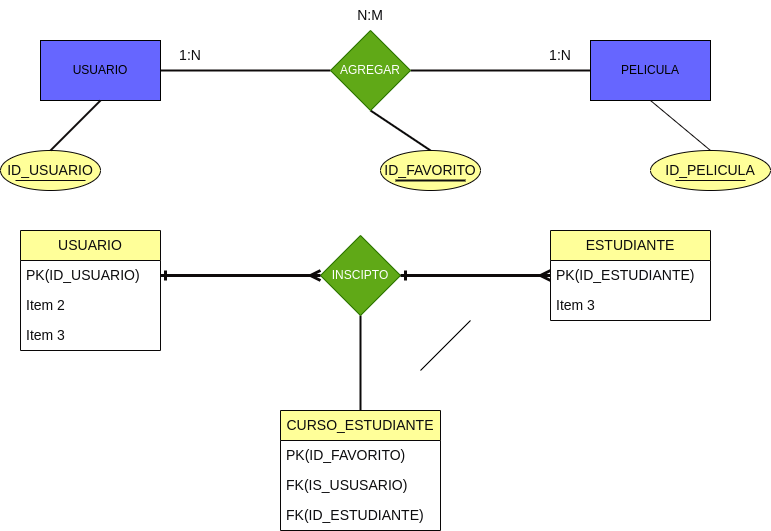

The diagram above was exported from draw.io. Its source (the exported page's mxGraphModel, read from the mxfile embedded in the PNG):
<mxGraphModel dx="1096" dy="764" grid="1" gridSize="10" guides="1" tooltips="1" connect="1" arrows="1" fold="1" page="1" pageScale="1" pageWidth="850" pageHeight="1100" background="#ffffff" math="0" shadow="0">
  <root>
    <mxCell id="0" />
    <mxCell id="1" parent="0" />
    <mxCell id="2" value="" style="endArrow=none;html=1;rounded=0;" edge="1" parent="1">
      <mxGeometry width="50" height="50" relative="1" as="geometry">
        <mxPoint x="450" y="420" as="sourcePoint" />
        <mxPoint x="500" y="370" as="targetPoint" />
      </mxGeometry>
    </mxCell>
    <mxCell id="3" value="" style="endArrow=none;html=1;rounded=1;strokeColor=#0e0b0b;entryX=0;entryY=0.5;entryDx=0;entryDy=0;strokeWidth=2;" edge="1" parent="1" source="8" target="6">
      <mxGeometry width="50" height="50" relative="1" as="geometry">
        <mxPoint x="530" y="160" as="sourcePoint" />
        <mxPoint x="580" y="110" as="targetPoint" />
      </mxGeometry>
    </mxCell>
    <mxCell id="4" value="" style="endArrow=none;html=1;rounded=1;strokeColor=#0e0b0b;exitX=1;exitY=0.5;exitDx=0;exitDy=0;strokeWidth=2;" edge="1" parent="1" source="5" target="8">
      <mxGeometry width="50" height="50" relative="1" as="geometry">
        <mxPoint x="200" y="110" as="sourcePoint" />
        <mxPoint x="250" y="60" as="targetPoint" />
      </mxGeometry>
    </mxCell>
    <mxCell id="5" value="USUARIO" style="rounded=0;whiteSpace=wrap;html=1;fillStyle=auto;fillColor=#6666FF;" vertex="1" parent="1">
      <mxGeometry x="70" y="90" width="120" height="60" as="geometry" />
    </mxCell>
    <mxCell id="6" value="PELICULA" style="rounded=0;whiteSpace=wrap;html=1;fillStyle=auto;fillColor=#6666FF;" vertex="1" parent="1">
      <mxGeometry x="620" y="90" width="120" height="60" as="geometry" />
    </mxCell>
    <mxCell id="7" style="edgeStyle=none;html=1;exitX=0.5;exitY=1;exitDx=0;exitDy=0;entryX=0.5;entryY=0;entryDx=0;entryDy=0;strokeColor=#0b0a0a;strokeWidth=2;endArrow=none;endFill=0;" edge="1" parent="1" source="8" target="30">
      <mxGeometry relative="1" as="geometry" />
    </mxCell>
    <mxCell id="8" value="AGREGAR" style="rhombus;whiteSpace=wrap;html=1;fillStyle=auto;fillColor=#60a917;fontColor=#ffffff;strokeColor=#2D7600;" vertex="1" parent="1">
      <mxGeometry x="360" y="80" width="80" height="80" as="geometry" />
    </mxCell>
    <mxCell id="9" value="1:N" style="text;html=1;strokeColor=none;fillColor=none;align=center;verticalAlign=middle;whiteSpace=wrap;rounded=0;labelBackgroundColor=none;fillStyle=auto;fontSize=14;fontColor=#0c0c0e;" vertex="1" parent="1">
      <mxGeometry x="190" y="90" width="60" height="30" as="geometry" />
    </mxCell>
    <mxCell id="10" value="1:N" style="text;html=1;strokeColor=none;fillColor=none;align=center;verticalAlign=middle;whiteSpace=wrap;rounded=0;labelBackgroundColor=none;fillStyle=auto;fontSize=14;fontColor=#0c0c0e;" vertex="1" parent="1">
      <mxGeometry x="560" y="90" width="60" height="30" as="geometry" />
    </mxCell>
    <mxCell id="11" value="N:M" style="text;html=1;strokeColor=none;fillColor=none;align=center;verticalAlign=middle;whiteSpace=wrap;rounded=0;labelBackgroundColor=none;fillStyle=auto;fontSize=14;fontColor=#0c0c0e;" vertex="1" parent="1">
      <mxGeometry x="370" y="50" width="60" height="30" as="geometry" />
    </mxCell>
    <mxCell id="12" value="USUARIO" style="swimlane;fontStyle=0;childLayout=stackLayout;horizontal=1;startSize=30;horizontalStack=0;resizeParent=1;resizeParentMax=0;resizeLast=0;collapsible=1;marginBottom=0;whiteSpace=wrap;html=1;labelBackgroundColor=none;fillStyle=auto;strokeColor=#090707;fontSize=14;fontColor=#0c0c0e;fillColor=#FFFF99;" vertex="1" parent="1">
      <mxGeometry x="50" y="280" width="140" height="120" as="geometry" />
    </mxCell>
    <mxCell id="13" value="PK(ID_USUARIO)" style="text;strokeColor=none;fillColor=none;align=left;verticalAlign=middle;spacingLeft=4;spacingRight=4;overflow=hidden;points=[[0,0.5],[1,0.5]];portConstraint=eastwest;rotatable=0;whiteSpace=wrap;html=1;labelBackgroundColor=none;fillStyle=auto;fontSize=14;fontColor=#0c0c0e;" vertex="1" parent="12">
      <mxGeometry y="30" width="140" height="30" as="geometry" />
    </mxCell>
    <mxCell id="14" value="Item 2" style="text;strokeColor=none;fillColor=none;align=left;verticalAlign=middle;spacingLeft=4;spacingRight=4;overflow=hidden;points=[[0,0.5],[1,0.5]];portConstraint=eastwest;rotatable=0;whiteSpace=wrap;html=1;labelBackgroundColor=none;fillStyle=auto;fontSize=14;fontColor=#0c0c0e;" vertex="1" parent="12">
      <mxGeometry y="60" width="140" height="30" as="geometry" />
    </mxCell>
    <mxCell id="15" value="Item 3" style="text;strokeColor=none;fillColor=none;align=left;verticalAlign=middle;spacingLeft=4;spacingRight=4;overflow=hidden;points=[[0,0.5],[1,0.5]];portConstraint=eastwest;rotatable=0;whiteSpace=wrap;html=1;labelBackgroundColor=none;fillStyle=auto;fontSize=14;fontColor=#0c0c0e;" vertex="1" parent="12">
      <mxGeometry y="90" width="140" height="30" as="geometry" />
    </mxCell>
    <mxCell id="16" value="ID_USUARIO" style="ellipse;whiteSpace=wrap;html=1;labelBackgroundColor=none;fillStyle=auto;strokeColor=#090707;fontSize=14;fontColor=#0c0c0e;fillColor=#FFFF99;" vertex="1" parent="1">
      <mxGeometry x="30" y="200" width="100" height="40" as="geometry" />
    </mxCell>
    <mxCell id="17" value="" style="endArrow=none;html=1;rounded=1;strokeColor=#0e0b0b;fontSize=14;fontColor=#0c0c0e;" edge="1" parent="1">
      <mxGeometry width="50" height="50" relative="1" as="geometry">
        <mxPoint x="45" y="230" as="sourcePoint" />
        <mxPoint x="115" y="230" as="targetPoint" />
      </mxGeometry>
    </mxCell>
    <mxCell id="18" value="" style="endArrow=none;html=1;rounded=1;strokeColor=#0e0b0b;fontSize=14;fontColor=#0c0c0e;entryX=0.5;entryY=1;entryDx=0;entryDy=0;exitX=0.5;exitY=0;exitDx=0;exitDy=0;strokeWidth=2;" edge="1" parent="1" source="16" target="5">
      <mxGeometry width="50" height="50" relative="1" as="geometry">
        <mxPoint x="80" y="200" as="sourcePoint" />
        <mxPoint x="130" y="150" as="targetPoint" />
      </mxGeometry>
    </mxCell>
    <mxCell id="19" value="ESTUDIANTE" style="swimlane;fontStyle=0;childLayout=stackLayout;horizontal=1;startSize=30;horizontalStack=0;resizeParent=1;resizeParentMax=0;resizeLast=0;collapsible=1;marginBottom=0;whiteSpace=wrap;html=1;labelBackgroundColor=none;fillStyle=auto;strokeColor=#090707;fontSize=14;fontColor=#0c0c0e;fillColor=#FFFF99;" vertex="1" parent="1">
      <mxGeometry x="580" y="280" width="160" height="90" as="geometry" />
    </mxCell>
    <mxCell id="20" value="PK(ID_ESTUDIANTE)" style="text;strokeColor=none;fillColor=none;align=left;verticalAlign=middle;spacingLeft=4;spacingRight=4;overflow=hidden;points=[[0,0.5],[1,0.5]];portConstraint=eastwest;rotatable=0;whiteSpace=wrap;html=1;labelBackgroundColor=none;fillStyle=auto;fontSize=14;fontColor=#0c0c0e;" vertex="1" parent="19">
      <mxGeometry y="30" width="160" height="30" as="geometry" />
    </mxCell>
    <mxCell id="22" value="Item 3" style="text;strokeColor=none;fillColor=none;align=left;verticalAlign=middle;spacingLeft=4;spacingRight=4;overflow=hidden;points=[[0,0.5],[1,0.5]];portConstraint=eastwest;rotatable=0;whiteSpace=wrap;html=1;labelBackgroundColor=none;fillStyle=auto;fontSize=14;fontColor=#0c0c0e;" vertex="1" parent="19">
      <mxGeometry y="60" width="160" height="30" as="geometry" />
    </mxCell>
    <mxCell id="23" value="ID_PELICULA" style="ellipse;whiteSpace=wrap;html=1;labelBackgroundColor=none;fillStyle=auto;strokeColor=#090707;fontSize=14;fontColor=#0c0c0e;fillColor=#FFFF99;" vertex="1" parent="1">
      <mxGeometry x="680" y="200" width="120" height="40" as="geometry" />
    </mxCell>
    <mxCell id="24" value="" style="endArrow=none;html=1;rounded=1;strokeColor=#0e0b0b;fontSize=14;fontColor=#0c0c0e;" edge="1" parent="1">
      <mxGeometry width="50" height="50" relative="1" as="geometry">
        <mxPoint x="705" y="230" as="sourcePoint" />
        <mxPoint x="775" y="230" as="targetPoint" />
      </mxGeometry>
    </mxCell>
    <mxCell id="25" value="" style="endArrow=none;html=1;rounded=1;strokeColor=#0e0b0b;fontSize=14;fontColor=#0c0c0e;entryX=0.5;entryY=1;entryDx=0;entryDy=0;exitX=0.5;exitY=0;exitDx=0;exitDy=0;" edge="1" parent="1" source="23" target="6">
      <mxGeometry width="50" height="50" relative="1" as="geometry">
        <mxPoint x="720" y="350" as="sourcePoint" />
        <mxPoint x="770" y="300" as="targetPoint" />
      </mxGeometry>
    </mxCell>
    <mxCell id="26" style="edgeStyle=none;html=1;entryX=0.5;entryY=0;entryDx=0;entryDy=0;strokeColor=#0b0a0a;strokeWidth=2;endArrow=none;endFill=0;" edge="1" parent="1" source="27" target="31">
      <mxGeometry relative="1" as="geometry" />
    </mxCell>
    <mxCell id="27" value="INSCIPTO" style="rhombus;whiteSpace=wrap;html=1;fillStyle=auto;fillColor=#60a917;fontColor=#ffffff;strokeColor=#2D7600;" vertex="1" parent="1">
      <mxGeometry x="350" y="285" width="80" height="80" as="geometry" />
    </mxCell>
    <mxCell id="28" value="" style="endArrow=ERmany;html=1;rounded=1;strokeColor=#0e0b0b;fontSize=14;fontColor=#0c0c0e;endFill=0;startArrow=ERone;startFill=0;entryX=0;entryY=0.5;entryDx=0;entryDy=0;exitX=1;exitY=0.5;exitDx=0;exitDy=0;strokeWidth=3;" edge="1" parent="1" source="13" target="27">
      <mxGeometry width="50" height="50" relative="1" as="geometry">
        <mxPoint x="230" y="360" as="sourcePoint" />
        <mxPoint x="280" y="310" as="targetPoint" />
      </mxGeometry>
    </mxCell>
    <mxCell id="29" value="" style="endArrow=ERmany;html=1;rounded=1;strokeColor=#0e0b0b;fontSize=14;fontColor=#0c0c0e;endFill=0;startArrow=ERone;startFill=0;entryX=0;entryY=0.5;entryDx=0;entryDy=0;exitX=1;exitY=0.5;exitDx=0;exitDy=0;strokeWidth=3;" edge="1" parent="1" source="27" target="20">
      <mxGeometry width="50" height="50" relative="1" as="geometry">
        <mxPoint x="200" y="315" as="sourcePoint" />
        <mxPoint x="355" y="315" as="targetPoint" />
      </mxGeometry>
    </mxCell>
    <mxCell id="30" value="ID_FAVORITO" style="ellipse;whiteSpace=wrap;html=1;labelBackgroundColor=none;fillStyle=auto;strokeColor=#090707;fontSize=14;fontColor=#0c0c0e;fillColor=#FFFF99;" vertex="1" parent="1">
      <mxGeometry x="410" y="200" width="100" height="40" as="geometry" />
    </mxCell>
    <mxCell id="31" value="CURSO_ESTUDIANTE" style="swimlane;fontStyle=0;childLayout=stackLayout;horizontal=1;startSize=30;horizontalStack=0;resizeParent=1;resizeParentMax=0;resizeLast=0;collapsible=1;marginBottom=0;whiteSpace=wrap;html=1;labelBackgroundColor=none;fillStyle=auto;strokeColor=#090707;fontSize=14;fontColor=#0c0c0e;fillColor=#FFFF99;" vertex="1" parent="1">
      <mxGeometry x="310" y="460" width="160" height="120" as="geometry" />
    </mxCell>
    <mxCell id="32" value="PK(ID_FAVORITO)" style="text;strokeColor=none;fillColor=none;align=left;verticalAlign=middle;spacingLeft=4;spacingRight=4;overflow=hidden;points=[[0,0.5],[1,0.5]];portConstraint=eastwest;rotatable=0;whiteSpace=wrap;html=1;labelBackgroundColor=none;fillStyle=auto;fontSize=14;fontColor=#0c0c0e;" vertex="1" parent="31">
      <mxGeometry y="30" width="160" height="30" as="geometry" />
    </mxCell>
    <mxCell id="33" value="FK(IS_USUSARIO)" style="text;strokeColor=none;fillColor=none;align=left;verticalAlign=middle;spacingLeft=4;spacingRight=4;overflow=hidden;points=[[0,0.5],[1,0.5]];portConstraint=eastwest;rotatable=0;whiteSpace=wrap;html=1;labelBackgroundColor=none;fillStyle=auto;fontSize=14;fontColor=#0c0c0e;" vertex="1" parent="31">
      <mxGeometry y="60" width="160" height="30" as="geometry" />
    </mxCell>
    <mxCell id="34" value="FK(ID_ESTUDIANTE)" style="text;strokeColor=none;fillColor=none;align=left;verticalAlign=middle;spacingLeft=4;spacingRight=4;overflow=hidden;points=[[0,0.5],[1,0.5]];portConstraint=eastwest;rotatable=0;whiteSpace=wrap;html=1;labelBackgroundColor=none;fillStyle=auto;fontSize=14;fontColor=#0c0c0e;" vertex="1" parent="31">
      <mxGeometry y="90" width="160" height="30" as="geometry" />
    </mxCell>
    <mxCell id="35" value="" style="endArrow=none;html=1;strokeColor=#100f0f;strokeWidth=2;" edge="1" parent="1">
      <mxGeometry width="50" height="50" relative="1" as="geometry">
        <mxPoint x="425" y="230" as="sourcePoint" />
        <mxPoint x="495" y="230" as="targetPoint" />
      </mxGeometry>
    </mxCell>
  </root>
</mxGraphModel>